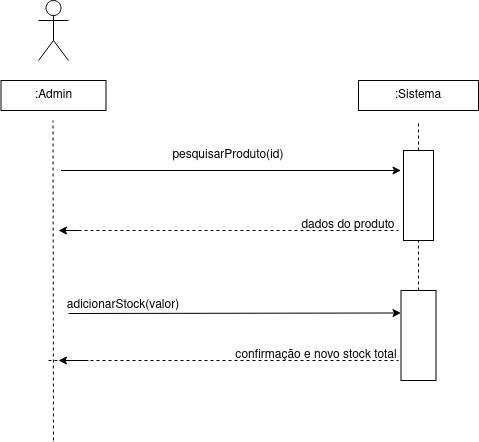

The diagram above was exported from draw.io. Its source (the exported page's mxGraphModel, read from the mxfile embedded in the PNG):
<mxGraphModel dx="1140" dy="532" grid="1" gridSize="10" guides="1" tooltips="1" connect="1" arrows="1" fold="1" page="1" pageScale="1" pageWidth="827" pageHeight="1169" math="0" shadow="0">
  <root>
    <mxCell id="0" />
    <mxCell id="1" parent="0" />
    <mxCell id="UTErQFsU0mctJYMxIyre-1" parent="1" style="shape=umlActor;verticalLabelPosition=bottom;verticalAlign=top;html=1;outlineConnect=0;" value="" vertex="1">
      <mxGeometry height="60" width="30" x="170" y="40" as="geometry" />
    </mxCell>
    <mxCell id="UTErQFsU0mctJYMxIyre-5" edge="1" parent="1" style="endArrow=none;dashed=1;html=1;rounded=0;" value="">
      <mxGeometry height="50" relative="1" width="50" as="geometry">
        <Array as="points" />
        <mxPoint x="185" y="480" as="sourcePoint" />
        <mxPoint x="184.5" y="160" as="targetPoint" />
      </mxGeometry>
    </mxCell>
    <mxCell id="UTErQFsU0mctJYMxIyre-10" parent="1" style="rounded=0;whiteSpace=wrap;html=1;direction=south;" value="" vertex="1">
      <mxGeometry height="90" width="30" x="535" y="190" as="geometry" />
    </mxCell>
    <mxCell id="UTErQFsU0mctJYMxIyre-14" parent="1" style="rounded=0;whiteSpace=wrap;html=1;direction=south;" value="" vertex="1">
      <mxGeometry height="90" width="35" x="532.5" y="330" as="geometry" />
    </mxCell>
    <mxCell id="UTErQFsU0mctJYMxIyre-15" edge="1" parent="1" style="endArrow=none;dashed=1;html=1;rounded=0;" value="">
      <mxGeometry height="50" relative="1" width="50" as="geometry">
        <mxPoint x="550" y="190" as="sourcePoint" />
        <mxPoint x="550" y="160" as="targetPoint" />
      </mxGeometry>
    </mxCell>
    <mxCell id="UTErQFsU0mctJYMxIyre-16" edge="1" parent="1" style="endArrow=none;dashed=1;html=1;rounded=0;" value="">
      <mxGeometry height="50" relative="1" width="50" as="geometry">
        <mxPoint x="550" y="330" as="sourcePoint" />
        <mxPoint x="550" y="280" as="targetPoint" />
      </mxGeometry>
    </mxCell>
    <mxCell id="UTErQFsU0mctJYMxIyre-17" edge="1" parent="1" style="endArrow=classic;html=1;rounded=0;" value="">
      <mxGeometry height="50" relative="1" width="50" as="geometry">
        <mxPoint x="192.5" y="210" as="sourcePoint" />
        <mxPoint x="532.5" y="210" as="targetPoint" />
      </mxGeometry>
    </mxCell>
    <mxCell id="UTErQFsU0mctJYMxIyre-20" edge="1" parent="1" style="endArrow=classic;html=1;rounded=0;entryX=0.25;entryY=1;entryDx=0;entryDy=0;" target="UTErQFsU0mctJYMxIyre-14" value="">
      <mxGeometry height="50" relative="1" width="50" as="geometry">
        <mxPoint x="200" y="353" as="sourcePoint" />
        <mxPoint x="390" y="360" as="targetPoint" />
      </mxGeometry>
    </mxCell>
    <mxCell id="UTErQFsU0mctJYMxIyre-21" parent="1" style="text;html=1;whiteSpace=wrap;strokeColor=none;fillColor=none;align=center;verticalAlign=middle;rounded=0;" value="pesquisarProduto(id)" vertex="1">
      <mxGeometry height="30" width="140" x="290" y="180" as="geometry" />
    </mxCell>
    <mxCell id="UTErQFsU0mctJYMxIyre-23" edge="1" parent="1" style="endArrow=none;dashed=1;html=1;rounded=0;" value="">
      <mxGeometry height="50" relative="1" width="50" as="geometry">
        <mxPoint x="210" y="270" as="sourcePoint" />
        <mxPoint x="530" y="270" as="targetPoint" />
      </mxGeometry>
    </mxCell>
    <mxCell id="UTErQFsU0mctJYMxIyre-24" edge="1" parent="1" style="endArrow=classic;html=1;rounded=0;" value="">
      <mxGeometry height="50" relative="1" width="50" as="geometry">
        <mxPoint x="210" y="270" as="sourcePoint" />
        <mxPoint x="190" y="270" as="targetPoint" />
      </mxGeometry>
    </mxCell>
    <mxCell id="UTErQFsU0mctJYMxIyre-25" edge="1" parent="1" style="endArrow=none;dashed=1;html=1;rounded=0;" value="">
      <mxGeometry height="50" relative="1" width="50" as="geometry">
        <mxPoint x="180" y="400" as="sourcePoint" />
        <mxPoint x="530" y="400" as="targetPoint" />
      </mxGeometry>
    </mxCell>
    <mxCell id="UTErQFsU0mctJYMxIyre-26" edge="1" parent="1" style="endArrow=classic;html=1;rounded=0;" value="">
      <mxGeometry height="50" relative="1" width="50" as="geometry">
        <mxPoint x="220" y="400" as="sourcePoint" />
        <mxPoint x="190" y="400" as="targetPoint" />
      </mxGeometry>
    </mxCell>
    <mxCell id="UTErQFsU0mctJYMxIyre-33" parent="1" style="text;html=1;whiteSpace=wrap;strokeColor=none;fillColor=none;align=center;verticalAlign=middle;rounded=0;" value="dados do produto" vertex="1">
      <mxGeometry height="30" width="160" x="400" y="250" as="geometry" />
    </mxCell>
    <mxCell id="UTErQFsU0mctJYMxIyre-34" parent="1" style="text;html=1;whiteSpace=wrap;strokeColor=none;fillColor=none;align=center;verticalAlign=middle;rounded=0;" value="adicionarStock(valor)" vertex="1">
      <mxGeometry height="30" width="170" x="170" y="330" as="geometry" />
    </mxCell>
    <mxCell id="UTErQFsU0mctJYMxIyre-41" parent="1" style="text;html=1;whiteSpace=wrap;strokeColor=none;fillColor=none;align=center;verticalAlign=middle;rounded=0;" value="confirmação e novo stock total" vertex="1">
      <mxGeometry height="30" width="170" x="362.5" y="380" as="geometry" />
    </mxCell>
    <mxCell id="U4LQkBW6z3UeAyMakeLq-1" parent="1" style="rounded=0;whiteSpace=wrap;html=1;" value=":Sistema" vertex="1">
      <mxGeometry height="30" width="120" x="490" y="120" as="geometry" />
    </mxCell>
    <mxCell id="U4LQkBW6z3UeAyMakeLq-4" parent="1" style="rounded=0;whiteSpace=wrap;html=1;" value=":Admin" vertex="1">
      <mxGeometry height="30" width="105" x="132.5" y="120" as="geometry" />
    </mxCell>
  </root>
</mxGraphModel>